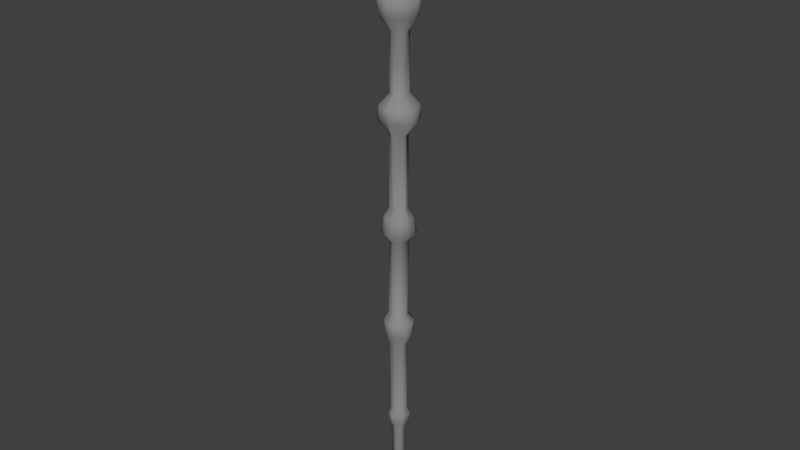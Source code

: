# Source: ElderWand.blend  (saved by Blender 2.79.0; exported with 4.5.12 LTS)
import bpy
from mathutils import Matrix  # noqa: F401  (used for matrix-valued properties, if any)

bpy.ops.wm.read_factory_settings(use_empty=True)
scene = bpy.context.scene
scene.name = 'Scene'

# ---- collections
col_collection_1 = bpy.data.collections.new('Collection 1'); scene.collection.children.link(col_collection_1)

# ---- materials (node trees are filled in below, after node groups)
mat_material1 = bpy.data.materials.new('Material1')
mat_material1.alpha_threshold = 0.0
mat_material1.use_transparent_shadow = False
mat_material1.diffuse_color = (0.2738, 0.2738, 0.2738, 1.0)
mat_material1.roughness = 0.5
mat_material1.line_color = (0.0, 0.0, 0.0, 1.0)

# ---- material node trees

# ---- world
world_world = bpy.data.worlds.new('World'); scene.world = world_world
world_world.color = (0.05088, 0.05088, 0.05088)
world_world.use_sun_shadow = False
world_world.sun_shadow_jitter_overblur = 0.0
world_world.cycles.sampling_method = 'NONE'
world_world.cycles.sample_map_resolution = 256

# ---- meshes
me_cylinder = bpy.data.meshes.new('Cylinder')
me_cylinder.from_pydata([(-0.001197, 0.03549, 0.04535), (0.006016, 0.0345, 0.04476), (0.01297, 0.03238, 0.04473), (0.01944, 0.02862, 0.04451), (0.02503, 0.02363, 0.04423), (0.02945, 0.01762, 0.04365), (0.03253, 0.01079, 0.04256), (0.03398, 0.003601, 0.04055), (0.03411, -0.00367, 0.03877), (0.03355, -0.01088, 0.03915), (0.03176, -0.01769, 0.03992), (0.02867, -0.02426, 0.04085), (0.02433, -0.02993, 0.04136), (0.01852, -0.03388, 0.04009), (0.01251, -0.03791, 0.04137), (0.005714, -0.03962, 0.04101), (-0.001259, -0.04032, 0.04125), (-0.008221, -0.03958, 0.04141), (-0.01494, -0.03747, 0.0416), (-0.02109, -0.03396, 0.04153), (-0.02645, -0.02933, 0.04147), (-0.03074, -0.02366, 0.04106), (-0.03386, -0.01733, 0.04061), (-0.03583, -0.01065, 0.04054), (-0.03665, -0.003633, 0.04108), (-0.03624, 0.003462, 0.04202), (-0.03451, 0.01051, 0.04314), (-0.0317, 0.01763, 0.04516), (-0.02752, 0.02403, 0.04658), (-0.02199, 0.02927, 0.04693), (-0.0155, 0.03274, 0.04631), (-0.008359, 0.03414, 0.04465), (-0.01692, 0.07683, 0.01152), (-0.0328, 0.07574, 0.01294), (-0.04626, 0.0657, 0.01269), (-0.05703, 0.05239, 0.01212), (-0.0667, 0.04004, 0.01233), (-0.07418, 0.02672, 0.01265), (-0.07958, 0.01179, 0.01296), (-0.08337, -0.003836, 0.01353), (-0.0817, -0.02028, 0.01351), (-0.07657, -0.03578, 0.01332), (-0.06955, -0.05125, 0.01354), (-0.06094, -0.06701, 0.01447), (-0.04528, -0.07022, 0.01186), (-0.03198, -0.0796, 0.01196), (-0.01665, -0.0814, 0.01075), (-0.001293, -0.0822, 0.01005), (0.01421, -0.08235, 0.009967), (0.02917, -0.07846, 0.009628), (0.04404, -0.07413, 0.009981), (0.05634, -0.06323, 0.009328), (0.06819, -0.05229, 0.009422), (0.07613, -0.03716, 0.009017), (0.08187, -0.02094, 0.00901), (0.08316, -0.004605, 0.008894), (0.07747, 0.01192, 0.007945), (0.0737, 0.02824, 0.008354), (0.06853, 0.04573, 0.009791), (0.05916, 0.06071, 0.01098), (0.04323, 0.06436, 0.009473), (0.02925, 0.07132, 0.009736), (0.01445, 0.0773, 0.01061), (-0.001232, 0.08121, 0.01174), (-0.001395, 0.05936, -0.0385), (0.01075, 0.06128, -0.04049), (0.02184, 0.05685, -0.04048), (0.03215, 0.05016, -0.04048), (0.04156, 0.04225, -0.0411), (0.04922, 0.03226, -0.04154), (0.05497, 0.0212, -0.04198), (0.05947, 0.009748, -0.04339), (0.05924, -0.002719, -0.04192), (0.05643, -0.01566, -0.03998), (0.05259, -0.02708, -0.03927), (0.0473, -0.03756, -0.03916), (0.04066, -0.0483, -0.03988), (0.03277, -0.05921, -0.04146), (0.02187, -0.06353, -0.04009), (0.01014, -0.06487, -0.03844), (-0.001368, -0.06873, -0.0394), (-0.01337, -0.06893, -0.03978), (-0.02507, -0.06633, -0.04011), (-0.03614, -0.06138, -0.0407), (-0.04576, -0.05217, -0.04045), (-0.05404, -0.04197, -0.0408), (-0.05834, -0.0284, -0.03902), (-0.06075, -0.01613, -0.03791), (-0.06022, -0.003809, -0.03619), (-0.05607, 0.007127, -0.03308), (-0.05308, 0.01781, -0.03341), (-0.04864, 0.02854, -0.03449), (-0.04214, 0.03825, -0.03545), (-0.03425, 0.04858, -0.03738), (-0.02398, 0.05421, -0.0376), (-0.01321, 0.06068, -0.03941), (-0.008153, 0.03074, -0.07797), (-0.01523, 0.03025, -0.07765), (-0.02262, 0.03043, -0.07721), (-0.02723, 0.02377, -0.07718), (-0.03056, 0.01585, -0.07721), (-0.03381, 0.009704, -0.0771), (-0.03635, 0.003312, -0.07699), (-0.0368, -0.003721, -0.07699), (-0.03835, -0.01157, -0.07696), (-0.03707, -0.01866, -0.077), (-0.03157, -0.02446, -0.07711), (-0.02691, -0.02994, -0.07726), (-0.02121, -0.0341, -0.07747), (-0.01488, -0.03699, -0.0777), (-0.00878, -0.04697, -0.07744), (-0.001557, -0.0494, -0.07755), (0.005788, -0.04114, -0.07826), (0.01264, -0.03861, -0.07852), (0.01964, -0.03628, -0.07879), (0.0275, -0.03418, -0.07907), (0.03428, -0.02856, -0.07918), (0.03862, -0.0205, -0.07918), (0.04154, -0.0122, -0.07913), (0.04156, -0.004017, -0.07912), (0.03853, 0.003733, -0.07914), (0.03277, 0.01011, -0.07922), (0.02796, 0.01578, -0.07918), (0.02357, 0.02111, -0.07904), (0.01824, 0.02548, -0.07886), (0.01216, 0.02873, -0.07865), (0.005568, 0.03074, -0.07843), (-0.001291, 0.03145, -0.0782), (-0.00119, 0.05476, -0.1087), (0.01006, 0.05805, -0.107), (0.01999, 0.04807, -0.1105), (0.0301, 0.04412, -0.1101), (0.03905, 0.03773, -0.1098), (0.04588, 0.02858, -0.1103), (0.04994, 0.01762, -0.1116), (0.05425, 0.006857, -0.1107), (0.05913, -0.00428, -0.1072), (0.05728, -0.01523, -0.1079), (0.04977, -0.0249, -0.1118), (0.0445, -0.03438, -0.1118), (0.03885, -0.04569, -0.1098), (0.03265, -0.05904, -0.106), (0.02055, -0.05959, -0.1086), (0.009945, -0.06226, -0.1085), (-0.001357, -0.0645, -0.1077), (-0.01244, -0.06194, -0.108), (-0.02421, -0.06282, -0.1054), (-0.03367, -0.05594, -0.1059), (-0.04198, -0.04581, -0.1067), (-0.04886, -0.03687, -0.1067), (-0.05412, -0.02596, -0.1066), (-0.05613, -0.01496, -0.1076), (-0.05637, -0.003773, -0.1084), (-0.05544, 0.007045, -0.1083), (-0.05347, 0.01839, -0.1071), (-0.0493, 0.02951, -0.1062), (-0.04213, 0.03882, -0.1065), (-0.03296, 0.04513, -0.1075), (-0.02298, 0.05083, -0.1077), (-0.01239, 0.0532, -0.1085), (-0.01501, 0.06841, -0.1498), (-0.0274, 0.06065, -0.1497), (-0.03974, 0.05573, -0.1492), (-0.05119, 0.04803, -0.1487), (-0.05898, 0.03608, -0.1485), (-0.06575, 0.02316, -0.1483), (-0.07145, 0.01086, -0.1479), (-0.07249, -0.003819, -0.1479), (-0.06888, -0.01764, -0.1483), (-0.06591, -0.03128, -0.1483), (-0.05902, -0.04361, -0.1485), (-0.04999, -0.05359, -0.1489), (-0.04051, -0.06592, -0.1494), (-0.02697, -0.06584, -0.1499), (-0.01437, -0.06955, -0.1503), (-0.001211, -0.0739, -0.1505), (0.01251, -0.07666, -0.1507), (0.02576, -0.07241, -0.1511), (0.0366, -0.06168, -0.1518), (0.05101, -0.06108, -0.1514), (0.05971, -0.04671, -0.1519), (0.06394, -0.03166, -0.1524), (0.06518, -0.01714, -0.1529), (0.07019, -0.002628, -0.1525), (0.07054, 0.01159, -0.1524), (0.06315, 0.02415, -0.1527), (0.06046, 0.04056, -0.1523), (0.04723, 0.04612, -0.1523), (0.03735, 0.05684, -0.152), (0.02546, 0.06336, -0.1515), (0.01259, 0.07003, -0.1507), (-0.001199, 0.07536, -0.1499), (-0.001223, 0.05472, -0.1991), (0.009376, 0.05249, -0.1993), (0.02049, 0.05226, -0.2002), (0.0301, 0.04569, -0.1996), (0.03774, 0.03634, -0.199), (0.04376, 0.02757, -0.2), (0.04972, 0.01837, -0.2003), (0.05535, 0.008425, -0.1986), (0.05872, -0.002878, -0.1968), (0.05992, -0.01508, -0.1944), (0.05527, -0.02726, -0.1933), (0.05514, -0.04518, -0.1973), (0.04664, -0.05531, -0.1967), (0.0347, -0.06194, -0.195), (0.02454, -0.07212, -0.196), (0.01152, -0.07298, -0.1945), (-0.001092, -0.06968, -0.1927), (-0.01321, -0.06376, -0.1909), (-0.02637, -0.06706, -0.1928), (-0.03858, -0.0643, -0.1937), (-0.04889, -0.05688, -0.1938), (-0.05641, -0.04333, -0.1927), (-0.05828, -0.02786, -0.1898), (-0.06118, -0.01569, -0.1892), (-0.06235, -0.003773, -0.1892), (-0.06118, 0.008146, -0.1892), (-0.0577, 0.01961, -0.1893), (-0.05208, 0.03019, -0.1895), (-0.0445, 0.03949, -0.1898), (-0.03616, 0.05141, -0.1916), (-0.02361, 0.05405, -0.1966), (-0.01206, 0.05315, -0.1983), (-0.008264, 0.03129, -0.2447), (-0.01496, 0.02925, -0.2444), (-0.02148, 0.02688, -0.2443), (-0.02811, 0.02453, -0.2447), (-0.03412, 0.01923, -0.2451), (-0.03837, 0.01223, -0.2453), (-0.04047, 0.00454, -0.2452), (-0.04099, -0.003851, -0.2452), (-0.04033, -0.01241, -0.2453), (-0.03776, -0.01969, -0.2452), (-0.03348, -0.02615, -0.245), (-0.02917, -0.03379, -0.2456), (-0.02321, -0.03929, -0.2457), (-0.01613, -0.04191, -0.2455), (-0.008858, -0.04528, -0.246), (-0.001393, -0.04425, -0.2458), (0.005708, -0.03994, -0.2452), (0.01382, -0.04314, -0.2468), (0.02149, -0.04194, -0.2479), (0.02972, -0.03757, -0.2492), (0.03222, -0.02849, -0.2479), (0.03283, -0.01861, -0.2464), (0.03433, -0.01109, -0.2462), (0.03466, -0.003929, -0.246), (0.03371, 0.003171, -0.2459), (0.03165, 0.009878, -0.2458), (0.02835, 0.01605, -0.2457), (0.02392, 0.02145, -0.2455), (0.01851, 0.02589, -0.2453), (0.01235, 0.02918, -0.2451), (0.005663, 0.03121, -0.2449), (-0.001293, 0.03191, -0.2447), (-0.001293, 0.0319, -0.3517), (0.005663, 0.03121, -0.352), (0.01235, 0.02918, -0.3522), (0.01852, 0.02589, -0.3524), (0.02672, 0.02516, -0.3503), (0.03223, 0.02082, -0.3497), (0.03461, 0.01228, -0.3507), (0.03616, 0.003911, -0.3513), (0.03632, -0.00343, -0.3517), (0.03391, -0.01069, -0.3528), (0.03165, -0.01742, -0.3528), (0.02835, -0.02359, -0.3527), (0.02392, -0.029, -0.3526), (0.01851, -0.03343, -0.3524), (0.01235, -0.03673, -0.3522), (0.005664, -0.03879, -0.3519), (-0.00131, -0.04004, -0.3515), (-0.008429, -0.04059, -0.3508), (-0.01533, -0.03866, -0.3505), (-0.02161, -0.03503, -0.3504), (-0.02692, -0.0299, -0.3505), (-0.03228, -0.02499, -0.3498), (-0.03673, -0.01918, -0.349), (-0.03949, -0.01169, -0.3485), (-0.04166, -0.003043, -0.3475), (-0.04354, 0.006169, -0.3458), (-0.04289, 0.01483, -0.3447), (-0.03728, 0.0213, -0.3461), (-0.0295, 0.02636, -0.3482), (-0.0233, 0.03133, -0.3486), (-0.01561, 0.03252, -0.35), (-0.008562, 0.03354, -0.3506), (-0.0189, 0.09096, -0.4108), (-0.03598, 0.08572, -0.4102), (-0.05027, 0.07265, -0.4108), (-0.06572, 0.0646, -0.4094), (-0.07628, 0.04869, -0.4096), (-0.08345, 0.03165, -0.4099), (-0.088, 0.0142, -0.41), (-0.08907, -0.004032, -0.4102), (-0.08711, -0.02128, -0.4103), (-0.08182, -0.038, -0.4105), (-0.07345, -0.05315, -0.4108), (-0.06435, -0.07022, -0.4101), (-0.05029, -0.08051, -0.4108), (-0.03425, -0.0851, -0.4122), (-0.01831, -0.09252, -0.4122), (-0.001232, -0.09621, -0.4123), (0.01597, -0.09452, -0.4128), (0.03175, -0.08554, -0.4143), (0.04827, -0.08203, -0.4136), (0.06179, -0.07013, -0.4142), (0.07561, -0.05777, -0.4137), (0.08365, -0.04081, -0.4142), (0.08762, -0.02241, -0.4149), (0.08872, -0.004111, -0.4152), (0.08598, 0.01447, -0.4154), (0.07985, 0.03027, -0.4156), (0.07012, 0.04504, -0.4158), (0.06098, 0.06067, -0.4147), (0.0479, 0.07303, -0.4139), (0.03307, 0.08407, -0.4128), (0.01636, 0.09043, -0.412), (-0.001239, 0.09424, -0.411), (-0.001316, 0.07306, -0.4829), (0.01292, 0.0709, -0.483), (0.02608, 0.06391, -0.4824), (0.03874, 0.05783, -0.4831), (0.04918, 0.04757, -0.4829), (0.05961, 0.03827, -0.4846), (0.069, 0.02708, -0.4869), (0.07379, 0.01196, -0.4875), (0.0702, -0.003354, -0.4837), (0.06736, -0.01744, -0.4825), (0.06337, -0.03057, -0.4824), (0.05693, -0.04272, -0.4822), (0.04826, -0.05342, -0.482), (0.03772, -0.06243, -0.4817), (0.02611, -0.07161, -0.4824), (0.0127, -0.07575, -0.482), (-0.001384, -0.0815, -0.4832), (-0.01588, -0.08098, -0.4831), (-0.02983, -0.07672, -0.4828), (-0.04391, -0.07305, -0.4843), (-0.05444, -0.06018, -0.4825), (-0.06306, -0.04684, -0.4815), (-0.06889, -0.03272, -0.4805), (-0.07223, -0.01824, -0.4797), (-0.07349, -0.00384, -0.4795), (-0.072, 0.01049, -0.4795), (-0.06784, 0.02428, -0.4796), (-0.06226, 0.03852, -0.4808), (-0.05586, 0.05571, -0.4841), (-0.04175, 0.05879, -0.481), (-0.02975, 0.06868, -0.4826), (-0.0157, 0.07186, -0.4825), (-0.00889, 0.03787, -0.541), (-0.01527, 0.03123, -0.5395), (-0.02148, 0.027, -0.5391), (-0.02733, 0.02305, -0.5392), (-0.03253, 0.01784, -0.5394), (-0.03673, 0.0114, -0.5397), (-0.03924, 0.004092, -0.5398), (-0.03996, -0.003626, -0.5398), (-0.03908, -0.01127, -0.5397), (-0.03653, -0.01863, -0.5395), (-0.03246, -0.02518, -0.5393), (-0.02741, -0.03059, -0.5392), (-0.02176, -0.03508, -0.5394), (-0.01611, -0.04196, -0.5406), (-0.009024, -0.04555, -0.5411), (-0.001335, -0.04581, -0.5411), (0.006137, -0.04368, -0.541), (0.01383, -0.0431, -0.5418), (0.02177, -0.04133, -0.5429), (0.02791, -0.03549, -0.5431), (0.03356, -0.02837, -0.5434), (0.04011, -0.0217, -0.5449), (0.04219, -0.01397, -0.5449), (0.04159, -0.0059, -0.5442), (0.03781, 0.003246, -0.5427), (0.03456, 0.01242, -0.5422), (0.03216, 0.02098, -0.5429), (0.02743, 0.02728, -0.5427), (0.0204, 0.03027, -0.5417), (0.01274, 0.03098, -0.5404), (0.005793, 0.03274, -0.54), (-0.001414, 0.03476, -0.5402), (-0.001185, 0.03552, -0.688), (0.006666, 0.04176, -0.6882), (0.01417, 0.03713, -0.6884), (0.02124, 0.03258, -0.6886), (0.02738, 0.02709, -0.6888), (0.03136, 0.01962, -0.689), (0.03407, 0.01232, -0.6891), (0.03505, 0.004497, -0.6891), (0.03469, -0.003505, -0.6892), (0.03395, -0.01086, -0.6892), (0.03338, -0.01862, -0.6891), (0.0315, -0.02649, -0.689), (0.02762, -0.03576, -0.6888), (0.02176, -0.04069, -0.6886), (0.0127, -0.03827, -0.6884), (0.00625, -0.04502, -0.6882), (-0.001083, -0.04322, -0.688), (-0.008708, -0.0426, -0.6877), (-0.0157, -0.04036, -0.6875), (-0.02272, -0.03722, -0.6873), (-0.03003, -0.03476, -0.6871), (-0.03383, -0.02757, -0.687), (-0.03631, -0.01895, -0.6869), (-0.03881, -0.0115, -0.6868), (-0.04206, -0.002315, -0.6867), (-0.04327, 0.006208, -0.6868), (-0.0415, 0.01353, -0.6868), (-0.0366, 0.02228, -0.6869), (-0.03263, 0.03228, -0.6871), (-0.02528, 0.03525, -0.6873), (-0.01637, 0.03486, -0.6875), (-0.008443, 0.03225, -0.6877), (-0.001279, 0.0362, -0.8016), (0.00615, 0.0357, -0.8017), (0.01346, 0.03411, -0.8017), (0.02176, 0.03353, -0.8002), (0.02786, 0.0283, -0.8003), (0.03159, 0.02008, -0.8016), (0.03339, 0.01174, -0.803), (0.03437, 0.003709, -0.8039), (0.0351, -0.004172, -0.8039), (0.03449, -0.01123, -0.8039), (0.03215, -0.01773, -0.804), (0.02836, -0.0236, -0.8042), (0.02392, -0.029, -0.8041), (0.01851, -0.03343, -0.8039), (0.01235, -0.03673, -0.8037), (0.005663, -0.03881, -0.8035), (-0.001312, -0.0413, -0.8025), (-0.008431, -0.04073, -0.8022), (-0.01536, -0.03888, -0.8019), (-0.02162, -0.03502, -0.8019), (-0.02758, -0.0311, -0.8014), (-0.03315, -0.02621, -0.8005), (-0.03954, -0.02099, -0.7985), (-0.04355, -0.01381, -0.7972), (-0.04372, -0.004294, -0.7977), (-0.04313, 0.005655, -0.7976), (-0.04121, 0.01469, -0.7974), (-0.03724, 0.02281, -0.7973), (-0.03019, 0.02723, -0.799), (-0.02308, 0.03087, -0.8002), (-0.01588, 0.03377, -0.8009), (-0.008598, 0.03542, -0.8014), (-0.001249, 0.08364, -0.8487), (0.01476, 0.0807, -0.8497), (0.02986, 0.07441, -0.8508), (0.04444, 0.06784, -0.8507), (0.05776, 0.05854, -0.8503), (0.06869, 0.04553, -0.8503), (0.07435, 0.02909, -0.8522), (0.07742, 0.01255, -0.8536), (0.07866, -0.003429, -0.8539), (0.07693, -0.01971, -0.8539), (0.07196, -0.03445, -0.8541), (0.06508, -0.04921, -0.8533), (0.05583, -0.06263, -0.8523), (0.04457, -0.07621, -0.8503), (0.02932, -0.07961, -0.8519), (0.0144, -0.08464, -0.8512), (-0.001298, -0.09011, -0.8491), (-0.01706, -0.08664, -0.8494), (-0.03215, -0.08028, -0.8496), (-0.04587, -0.07237, -0.8493), (-0.05918, -0.06402, -0.8477), (-0.06807, -0.04946, -0.8487), (-0.07574, -0.03535, -0.8483), (-0.08204, -0.02031, -0.847), (-0.08376, -0.004278, -0.8469), (-0.0807, 0.01237, -0.848), (-0.07545, 0.02763, -0.8485), (-0.06755, 0.04129, -0.8491), (-0.05757, 0.05359, -0.8494), (-0.04603, 0.0652, -0.8491), (-0.03216, 0.07313, -0.8494), (-0.01706, 0.07824, -0.8497), (-0.001308, 0.08498, -0.9067), (0.01553, 0.08523, -0.9078), (0.03181, 0.08007, -0.9083), (0.04581, 0.06883, -0.9078), (0.0591, 0.05892, -0.9085), (0.06813, 0.04333, -0.9079), (0.07633, 0.02869, -0.9083), (0.08422, 0.01415, -0.91), (0.08768, -0.003588, -0.9109), (0.08457, -0.02154, -0.9102), (0.07802, -0.03761, -0.9092), (0.0689, -0.05175, -0.9083), (0.05839, -0.06447, -0.908), (0.04495, -0.07409, -0.9071), (0.03068, -0.08251, -0.9068), (0.01476, -0.08468, -0.9055), (-0.001293, -0.0859, -0.9049), (-0.01731, -0.08432, -0.9044), (-0.03339, -0.08286, -0.9048), (-0.04777, -0.07459, -0.9042), (-0.06391, -0.07002, -0.9062), (-0.07381, -0.05452, -0.9051), (-0.08086, -0.03813, -0.9042), (-0.08446, -0.02079, -0.9034), (-0.08739, -0.0036, -0.9038), (-0.08614, 0.01368, -0.904), (-0.08328, 0.03231, -0.9053), (-0.07229, 0.04558, -0.9042), (-0.06065, 0.05691, -0.9039), (-0.04886, 0.07049, -0.9053), (-0.03306, 0.07377, -0.9043), (-0.0176, 0.07973, -0.9052), (-0.001303, 0.03566, -0.9721), (0.005694, 0.03248, -0.9715), (0.01301, 0.03133, -0.9721), (0.02011, 0.031, -0.9735), (0.02426, 0.02256, -0.9721), (0.02835, 0.01605, -0.9719), (0.03165, 0.009878, -0.972), (0.03399, 0.003079, -0.9722), (0.03818, -0.00501, -0.9743), (0.04015, -0.01315, -0.9759), (0.03906, -0.0213, -0.9765), (0.03242, -0.02739, -0.9746), (0.02612, -0.03304, -0.9736), (0.02019, -0.03845, -0.9735), (0.01358, -0.04271, -0.9734), (0.006554, -0.05403, -0.9758), (-0.001768, -0.05534, -0.9757), (-0.009518, -0.04888, -0.9737), (-0.01606, -0.04078, -0.9719), (-0.0241, -0.04117, -0.9734), (-0.02913, -0.0336, -0.9723), (-0.03244, -0.02518, -0.9709), (-0.03634, -0.01865, -0.9711), (-0.03894, -0.01129, -0.9713), (-0.03987, -0.003558, -0.9714), (-0.03915, 0.004077, -0.9714), (-0.03665, 0.01136, -0.9713), (-0.03247, 0.01771, -0.9709), (-0.02724, 0.02278, -0.9706), (-0.02142, 0.02675, -0.9705), (-0.01495, 0.02923, -0.9704), (-0.00825, 0.03159, -0.9708), (-0.001292, 0.0319, -1.309), (0.005663, 0.03121, -1.309), (0.01235, 0.02918, -1.309), (0.01851, 0.02589, -1.309), (0.02392, 0.02145, -1.31), (0.02835, 0.01605, -1.31), (0.03167, 0.009876, -1.31), (0.03545, 0.003026, -1.309), (0.04014, -0.004385, -1.307), (0.04113, -0.01165, -1.306), (0.03838, -0.01884, -1.306), (0.03145, -0.02711, -1.308), (0.02839, -0.03631, -1.306), (0.02182, -0.04102, -1.307), (0.01462, -0.04682, -1.306), (0.00671, -0.04745, -1.306), (-0.00126, -0.04653, -1.307), (-0.008954, -0.0457, -1.306), (-0.0164, -0.04378, -1.306), (-0.02385, -0.04119, -1.305), (-0.03016, -0.0356, -1.305), (-0.03553, -0.02845, -1.305), (-0.0391, -0.0207, -1.305), (-0.041, -0.0125, -1.305), (-0.04145, -0.004134, -1.305), (-0.04068, 0.004712, -1.305), (-0.03865, 0.01317, -1.305), (-0.03464, 0.02027, -1.305), (-0.0288, 0.02565, -1.306), (-0.02151, 0.02687, -1.308), (-0.01494, 0.02918, -1.308), (-0.008248, 0.03121, -1.308), (-0.001289, 0.0568, -1.35), (0.01041, 0.05519, -1.35), (0.02163, 0.0516, -1.351), (0.03199, 0.04606, -1.351), (0.04107, 0.03862, -1.351), (0.0486, 0.0296, -1.352), (0.05523, 0.02005, -1.351), (0.05766, 0.008055, -1.352), (0.0592, -0.004, -1.352), (0.0611, -0.01686, -1.35), (0.05629, -0.02778, -1.35), (0.05074, -0.04036, -1.35), (0.04395, -0.05152, -1.349), (0.033, -0.0565, -1.35), (0.02197, -0.06098, -1.35), (0.01088, -0.06706, -1.349), (-0.001235, -0.06842, -1.348), (-0.01343, -0.06727, -1.348), (-0.02577, -0.06625, -1.346), (-0.03705, -0.06082, -1.346), (-0.04726, -0.05244, -1.345), (-0.05491, -0.04135, -1.345), (-0.06012, -0.02899, -1.346), (-0.06397, -0.01674, -1.345), (-0.06559, -0.003707, -1.345), (-0.06471, 0.009578, -1.345), (-0.06068, 0.02215, -1.345), (-0.05372, 0.03272, -1.346), (-0.04504, 0.04125, -1.347), (-0.03516, 0.04791, -1.348), (-0.02438, 0.05246, -1.349), (-0.01303, 0.05563, -1.349), (-0.001292, 0.06702, -1.419), (0.01251, 0.06566, -1.42), (0.02578, 0.06163, -1.42), (0.03802, 0.05509, -1.42), (0.04969, 0.04786, -1.421), (0.0594, 0.03841, -1.422), (0.06482, 0.02364, -1.422), (0.06914, 0.01048, -1.422), (0.06946, -0.003773, -1.421), (0.06811, -0.01759, -1.421), (0.06514, -0.03173, -1.422), (0.05846, -0.04443, -1.422), (0.0505, -0.05672, -1.422), (0.03802, -0.06264, -1.42), (0.02578, -0.06918, -1.42), (0.01269, -0.07589, -1.42), (-0.001319, -0.07831, -1.42), (-0.01538, -0.0761, -1.419), (-0.02921, -0.07347, -1.42), (-0.04229, -0.06772, -1.419), (-0.05433, -0.05923, -1.419), (-0.06406, -0.04779, -1.419), (-0.0711, -0.03399, -1.419), (-0.07694, -0.01965, -1.419), (-0.07752, -0.003819, -1.419), (-0.07639, 0.01189, -1.419), (-0.07043, 0.02619, -1.419), (-0.0614, 0.03702, -1.418), (-0.05132, 0.04629, -1.417), (-0.0406, 0.05509, -1.418), (-0.02837, 0.06163, -1.418), (-0.0151, 0.06566, -1.419), (-0.001292, 0.0319, -1.463), (0.005663, 0.03121, -1.463), (0.01235, 0.02918, -1.463), (0.01852, 0.0259, -1.463), (0.0262, 0.02417, -1.465), (0.03264, 0.02073, -1.467), (0.034, 0.01217, -1.465), (0.03395, 0.003404, -1.464), (0.03436, -0.003772, -1.464), (0.03368, -0.01074, -1.464), (0.03188, -0.01768, -1.464), (0.02923, -0.02471, -1.464), (0.02491, -0.03086, -1.464), (0.01909, -0.03517, -1.464), (0.01258, -0.03787, -1.463), (0.005745, -0.03982, -1.463), (-0.001426, -0.04366, -1.464), (-0.008868, -0.04525, -1.465), (-0.01595, -0.04101, -1.464), (-0.02249, -0.03704, -1.463), (-0.02929, -0.034, -1.464), (-0.03337, -0.02644, -1.463), (-0.03629, -0.01854, -1.463), (-0.0391, -0.01117, -1.463), (-0.03999, -0.003578, -1.463), (-0.03916, 0.004066, -1.463), (-0.0367, 0.01135, -1.463), (-0.03257, 0.0178, -1.463), (-0.0274, 0.02311, -1.463), (-0.02167, 0.0276, -1.463), (-0.01503, 0.02954, -1.462), (-0.008248, 0.03121, -1.462), (-0.001369, 0.03279, -1.825), (0.005663, 0.03121, -1.825), (0.01235, 0.02918, -1.825), (0.01851, 0.02589, -1.826), (0.02392, 0.02145, -1.826), (0.02835, 0.01605, -1.826), (0.03201, 0.01, -1.826), (0.03528, 0.003379, -1.825), (0.03749, -0.004039, -1.824), (0.03858, -0.01211, -1.823), (0.03779, -0.0206, -1.822), (0.03444, -0.02866, -1.821), (0.02827, -0.03489, -1.822), (0.02095, -0.03899, -1.823), (0.0137, -0.04216, -1.823), (0.0067, -0.04627, -1.822), (-0.001167, -0.04717, -1.822), (-0.009097, -0.04652, -1.822), (-0.01667, -0.04439, -1.822), (-0.02394, -0.04134, -1.821), (-0.03271, -0.03851, -1.819), (-0.03984, -0.03254, -1.818), (-0.04307, -0.02377, -1.818), (-0.04293, -0.01414, -1.82), (-0.0413, -0.004744, -1.821), (-0.03995, 0.004362, -1.821), (-0.03824, 0.01291, -1.821), (-0.0339, 0.01945, -1.822), (-0.02717, 0.02276, -1.823), (-0.02175, 0.02805, -1.823), (-0.01527, 0.03055, -1.824), (-0.008255, 0.0313, -1.825), (-0.001292, 0.0599, -1.858), (0.01112, 0.05868, -1.859), (0.02306, 0.05506, -1.859), (0.03406, 0.04917, -1.86), (0.04371, 0.04125, -1.86), (0.05162, 0.0316, -1.86), (0.0577, 0.02067, -1.86), (0.06534, 0.009732, -1.858), (0.06671, -0.003562, -1.858), (0.06345, -0.01647, -1.859), (0.0585, -0.02901, -1.86), (0.05415, -0.04231, -1.858), (0.04779, -0.0563, -1.856), (0.03741, -0.06552, -1.856), (0.02469, -0.07008, -1.856), (0.01188, -0.07363, -1.856), (-0.001331, -0.0749, -1.856), (-0.01439, -0.07243, -1.856), (-0.02697, -0.0689, -1.855), (-0.03804, -0.0609, -1.855), (-0.04839, -0.05305, -1.855), (-0.0571, -0.0426, -1.855), (-0.06357, -0.03051, -1.854), (-0.06738, -0.01743, -1.854), (-0.0684, -0.00351, -1.854), (-0.06777, 0.01005, -1.854), (-0.06361, 0.02313, -1.854), (-0.05571, 0.03333, -1.856), (-0.04651, 0.04169, -1.857), (-0.03667, 0.04925, -1.857), (-0.02565, 0.05508, -1.858), (-0.01371, 0.05868, -1.858), (-0.001292, 0.05883, -1.917), (0.01101, 0.05864, -1.918), (0.02316, 0.05602, -1.919), (0.03461, 0.05148, -1.919), (0.04398, 0.04222, -1.919), (0.05148, 0.03205, -1.919), (0.05651, 0.02018, -1.919), (0.06023, 0.008489, -1.919), (0.06219, -0.004015, -1.92), (0.06484, -0.01791, -1.921), (0.06284, -0.03186, -1.922), (0.05519, -0.04342, -1.921), (0.04502, -0.05202, -1.92), (0.03395, -0.05706, -1.919), (0.02285, -0.06266, -1.918), (0.0112, -0.06942, -1.919), (-0.001286, -0.06964, -1.918), (-0.01384, -0.06827, -1.918), (-0.02525, -0.0617, -1.917), (-0.03663, -0.05737, -1.917), (-0.04731, -0.05147, -1.917), (-0.05615, -0.04236, -1.917), (-0.06433, -0.0312, -1.918), (-0.06841, -0.01802, -1.918), (-0.06855, -0.003583, -1.917), (-0.06713, 0.01051, -1.917), (-0.06384, 0.02347, -1.917), (-0.05716, 0.0354, -1.917), (-0.04694, 0.0431, -1.917), (-0.03605, 0.04828, -1.916), (-0.02523, 0.05406, -1.916), (-0.0135, 0.05762, -1.917), (-0.001292, 0.0319, -1.977), (0.005663, 0.03121, -1.978), (0.01235, 0.02918, -1.978), (0.01851, 0.02589, -1.978), (0.02392, 0.02145, -1.978), (0.02835, 0.01605, -1.978), (0.03165, 0.009878, -1.979), (0.03404, 0.003007, -1.979), (0.03602, -0.004679, -1.979), (0.03619, -0.01238, -1.98), (0.03429, -0.0194, -1.98), (0.03011, -0.02528, -1.979), (0.02482, -0.03047, -1.979), (0.01901, -0.03475, -1.978), (0.01253, -0.03751, -1.978), (0.005705, -0.03911, -1.978), (-0.001364, -0.0426, -1.978), (-0.008613, -0.04311, -1.978), (-0.01636, -0.04189, -1.978), (-0.02461, -0.04198, -1.979), (-0.03001, -0.03476, -1.979), (-0.03647, -0.02928, -1.979), (-0.03952, -0.02025, -1.979), (-0.04151, -0.01162, -1.978), (-0.04193, -0.003581, -1.978), (-0.04084, 0.004524, -1.978), (-0.03823, 0.01235, -1.978), (-0.03289, 0.01808, -1.977), (-0.02715, 0.02254, -1.977), (-0.0211, 0.02589, -1.977), (-0.01494, 0.02918, -1.977), (-0.008248, 0.03121, -1.977), (-0.001293, 0.0319, -2.327), (0.005663, 0.03121, -2.328), (0.01235, 0.02918, -2.328), (0.01851, 0.02589, -2.328), (0.02392, 0.02145, -2.328), (0.02835, 0.01605, -2.328), (0.03176, 0.009866, -2.328), (0.03695, 0.002819, -2.328), (0.04007, -0.004446, -2.327), (0.04057, -0.01199, -2.327), (0.03909, -0.02031, -2.327), (0.03342, -0.02755, -2.327), (0.02501, -0.03053, -2.328), (0.01863, -0.03377, -2.328), (0.01256, -0.03766, -2.328), (0.00572, -0.03913, -2.328), (-0.001293, -0.03945, -2.327), (-0.008248, -0.03876, -2.327), (-0.01494, -0.03673, -2.327), (-0.02133, -0.03402, -2.327), (-0.02814, -0.03181, -2.326), (-0.03312, -0.02617, -2.326), (-0.03665, -0.01878, -2.326), (-0.0401, -0.01109, -2.325), (-0.04159, -0.003362, -2.325), (-0.04112, 0.004336, -2.325), (-0.0385, 0.01199, -2.325), (-0.03366, 0.01897, -2.326), (-0.02711, 0.0224, -2.326), (-0.0211, 0.02589, -2.327), (-0.01494, 0.02918, -2.327), (-0.008248, 0.03121, -2.327), (-0.001293, 0.03915, -2.358), (0.007077, 0.03833, -2.359), (0.01512, 0.03588, -2.359), (0.02254, 0.03192, -2.359), (0.02905, 0.02659, -2.359), (0.03682, 0.02255, -2.359), (0.04727, 0.01858, -2.359), (0.04862, 0.008423, -2.359), (0.04658, -0.003892, -2.359), (0.04582, -0.01385, -2.359), (0.04432, -0.02272, -2.359), (0.03687, -0.02925, -2.359), (0.03033, -0.03689, -2.359), (0.02506, -0.04606, -2.359), (0.01602, -0.04767, -2.359), (0.007434, -0.04911, -2.359), (-0.001492, -0.05496, -2.358), (-0.01046, -0.05481, -2.358), (-0.01941, -0.05083, -2.357), (-0.02768, -0.0463, -2.357), (-0.03485, -0.03954, -2.357), (-0.04225, -0.03322, -2.357), (-0.04628, -0.02374, -2.356), (-0.04819, -0.01374, -2.356), (-0.04865, -0.002845, -2.356), (-0.04819, 0.006637, -2.356), (-0.04502, 0.0153, -2.357), (-0.03726, 0.02031, -2.357), (-0.03163, 0.02658, -2.357), (-0.02513, 0.03192, -2.358), (-0.01771, 0.03588, -2.358), (-0.009662, 0.03833, -2.358), (-0.001293, 0.03401, -2.4), (0.006074, 0.03328, -2.4), (0.01316, 0.03113, -2.4), (0.01969, 0.02764, -2.4), (0.02541, 0.02295, -2.4), (0.03023, 0.01732, -2.401), (0.03564, 0.01218, -2.402), (0.03896, 0.005861, -2.403), (0.04011, -0.002797, -2.403), (0.04076, -0.01317, -2.404), (0.04084, -0.02271, -2.406), (0.03776, -0.03092, -2.406), (0.02784, -0.03382, -2.402), (0.02109, -0.03959, -2.402), (0.01468, -0.04554, -2.403), (0.006549, -0.04444, -2.401), (-0.001672, -0.04879, -2.402), (-0.009867, -0.05112, -2.403), (-0.01774, -0.04707, -2.402), (-0.02703, -0.04641, -2.404), (-0.03267, -0.0386, -2.403), (-0.03662, -0.02888, -2.402), (-0.03967, -0.02032, -2.401), (-0.04133, -0.01189, -2.4), (-0.04123, -0.003819, -2.4), (-0.0394, 0.003973, -2.399), (-0.0378, 0.01194, -2.4), (-0.03452, 0.01929, -2.4), (-0.02983, 0.02619, -2.4), (-0.02248, 0.02805, -2.399), (-0.01574, 0.03113, -2.399), (-0.008659, 0.03328, -2.399), (-0.001293, 0.02056, -2.421), (0.003453, 0.0201, -2.421), (0.008032, 0.01873, -2.422), (0.01332, 0.01801, -2.423), (0.0186, 0.0167, -2.424), (0.02295, 0.01279, -2.424), (0.02571, 0.008116, -2.425), (0.02719, 0.003175, -2.425), (0.02827, -0.002414, -2.425), (0.02949, -0.01002, -2.426), (0.02963, -0.01801, -2.427), (0.02785, -0.02431, -2.428), (0.02375, -0.02965, -2.427), (0.01614, -0.03164, -2.425), (0.009661, -0.03415, -2.424), (0.004425, -0.03811, -2.425), (-0.001239, -0.03889, -2.425), (-0.007305, -0.0381, -2.424), (-0.01202, -0.0325, -2.423), (-0.01586, -0.0264, -2.422), (-0.02488, -0.03001, -2.425), (-0.03009, -0.02636, -2.426), (-0.03152, -0.01976, -2.425), (-0.03172, -0.0127, -2.424), (-0.03084, -0.00541, -2.423), (-0.02879, 0.001917, -2.422), (-0.02634, 0.007602, -2.422), (-0.0233, 0.01176, -2.422), (-0.01913, 0.01434, -2.421), (-0.01484, 0.01651, -2.421), (-0.0106, 0.01871, -2.421), (-0.006038, 0.0201, -2.421), (-0.001293, 0.02056, -2.808), (0.003453, 0.0201, -2.808), (0.008016, 0.01871, -2.808), (0.01222, 0.01646, -2.808), (0.01591, 0.01344, -2.808), (0.01893, 0.009748, -2.808), (0.02118, 0.005541, -2.809), (0.02256, 0.0009749, -2.809), (0.02355, -0.003921, -2.809), (0.02408, -0.009142, -2.809), (0.02278, -0.0142, -2.809), (0.01978, -0.01818, -2.809), (0.01633, -0.02182, -2.809), (0.01406, -0.02785, -2.809), (0.009583, -0.0314, -2.81), (0.003927, -0.03456, -2.811), (-0.001237, -0.0361, -2.811), (-0.006762, -0.03372, -2.81), (-0.01215, -0.03136, -2.81), (-0.0174, -0.02922, -2.81), (-0.02308, -0.02766, -2.811), (-0.02699, -0.02289, -2.811), (-0.03001, -0.01678, -2.81), (-0.03156, -0.01064, -2.81), (-0.03188, -0.004569, -2.81), (-0.03047, 0.001166, -2.809), (-0.02757, 0.007034, -2.809), (-0.02207, 0.01026, -2.807), (-0.01862, 0.01368, -2.807), (-0.01484, 0.01655, -2.807), (-0.0106, 0.01872, -2.807), (-0.006038, 0.0201, -2.808), (-0.001293, 0.01659, -2.821), (0.002678, 0.0162, -2.821), (0.006495, 0.01504, -2.821), (0.01001, 0.01316, -2.821), (0.0131, 0.01062, -2.821), (0.01563, 0.007539, -2.821), (0.01751, 0.004019, -2.821), (0.01867, 0.0001993, -2.821), (0.01906, -0.003773, -2.821), (0.01867, -0.007746, -2.821), (0.01751, -0.01157, -2.821), (0.01566, -0.01514, -2.821), (0.01345, -0.01888, -2.822), (0.01071, -0.02305, -2.823), (0.007795, -0.02763, -2.824), (0.003433, -0.02892, -2.823), (-0.001251, -0.02788, -2.822), (-0.005595, -0.02671, -2.822), (-0.009624, -0.02504, -2.821), (-0.01327, -0.02257, -2.821), (-0.01638, -0.0195, -2.821), (-0.01879, -0.01593, -2.82), (-0.02048, -0.01205, -2.82), (-0.0215, -0.008016, -2.82), (-0.0218, -0.003928, -2.82), (-0.02139, 0.0001789, -2.82), (-0.02029, 0.004203, -2.82), (-0.01831, 0.007667, -2.82), (-0.01568, 0.01063, -2.82), (-0.0126, 0.01316, -2.82), (-0.00908, 0.01504, -2.82), (-0.005263, 0.0162, -2.82), (-0.001293, 0.01077, -2.831), (0.001542, 0.01049, -2.831), (0.004268, 0.009659, -2.831), (0.00678, 0.008315, -2.831), (0.008982, 0.006507, -2.831), (0.01079, 0.004304, -2.831), (0.01213, 0.00179, -2.831), (0.01296, -0.0009369, -2.831), (0.01324, -0.003773, -2.831), (0.01296, -0.006611, -2.831), (0.01215, -0.009374, -2.831), (0.01087, -0.01206, -2.831), (0.009209, -0.01467, -2.832), (0.007126, -0.01689, -2.832), (0.004531, -0.01807, -2.832), (0.001615, -0.01832, -2.831), (-0.00129, -0.01833, -2.831), (-0.004128, -0.01804, -2.831), (-0.006854, -0.01721, -2.831), (-0.009366, -0.01587, -2.83), (-0.01157, -0.01405, -2.83), (-0.01337, -0.01185, -2.83), (-0.01472, -0.009337, -2.83), (-0.01554, -0.006609, -2.83), (-0.01582, -0.003773, -2.83), (-0.01554, -0.0009369, -2.83), (-0.01472, 0.00179, -2.83), (-0.01337, 0.004304, -2.83), (-0.01157, 0.006507, -2.83), (-0.009365, 0.008315, -2.83), (-0.006853, 0.009659, -2.831), (-0.004127, 0.01049, -2.831), (-0.001293, 0.004459, -2.836), (0.0003127, 0.004301, -2.836), (0.001856, 0.003833, -2.836), (0.003279, 0.003072, -2.836), (0.004526, 0.002048, -2.836), (0.005549, 0.0008006, -2.836), (0.006309, -0.0006227, -2.836), (0.006777, -0.002167, -2.836), (0.006935, -0.003773, -2.836), (0.006777, -0.005379, -2.836), (0.00631, -0.006925, -2.836), (0.00555, -0.008351, -2.836), (0.004528, -0.009599, -2.836), (0.00328, -0.01062, -2.836), (0.001856, -0.01138, -2.836), (0.0003127, -0.01185, -2.836), (-0.001293, -0.01201, -2.836), (-0.002898, -0.01185, -2.836), (-0.004441, -0.01138, -2.836), (-0.005864, -0.01062, -2.836), (-0.007111, -0.009595, -2.836), (-0.008134, -0.008347, -2.836), (-0.008894, -0.006924, -2.836), (-0.009362, -0.005379, -2.836), (-0.009521, -0.003773, -2.836), (-0.009362, -0.002167, -2.836), (-0.008894, -0.0006227, -2.836), (-0.008134, 0.0008006, -2.836), (-0.007111, 0.002048, -2.836), (-0.005864, 0.003072, -2.836), (-0.004441, 0.003833, -2.836), (-0.002898, 0.004301, -2.836)], [], [(218, 217, 166, 165), (215, 214, 169, 168), (235, 236, 211, 212), (252, 253, 194, 195), (241, 242, 205, 206), (229, 230, 217, 218), (270, 269, 242, 241), (260, 259, 252, 251), (216, 215, 168, 167), (192, 223, 160, 191), (213, 212, 171, 170), (250, 251, 196, 197), (287, 286, 225, 224), (254, 255, 192, 193), (236, 237, 210, 211), (228, 229, 218, 219), (271, 270, 241, 240), (261, 260, 251, 250), (259, 258, 253, 252), (264, 263, 248, 247), (273, 272, 239, 238), (315, 316, 259, 260), (291, 292, 283, 284), (297, 298, 277, 278), (295, 296, 279, 280), (319, 288, 287, 256), (312, 313, 262, 263), (294, 295, 280, 281), (336, 335, 304, 303), (306, 307, 268, 269), (328, 327, 312, 311), (326, 325, 314, 313), (81, 80, 47, 46), (32, 33, 30, 31), (48, 49, 14, 15), (35, 36, 27, 28), (90, 89, 38, 37), (59, 60, 3, 4), (60, 61, 2, 3), (64, 95, 32, 63), (50, 51, 12, 13), (38, 39, 24, 25), (37, 38, 25, 26), (83, 82, 45, 44), (46, 47, 16, 17), (57, 58, 5, 6), (49, 50, 13, 14), (120, 121, 70, 71), (123, 124, 67, 68), (105, 106, 85, 86), (67, 66, 61, 60), (73, 72, 55, 54), (80, 79, 48, 47), (84, 83, 44, 43), (66, 65, 62, 61), (100, 101, 90, 91), (96, 97, 94, 95), (102, 103, 88, 89), (70, 69, 58, 57), (71, 70, 57, 56), (95, 94, 33, 32), (72, 71, 56, 55), (87, 86, 41, 40), (119, 120, 71, 72), (113, 114, 77, 78), (115, 116, 75, 76), (65, 64, 63, 62), (92, 91, 36, 35), (78, 77, 50, 49), (74, 73, 54, 53), (94, 93, 34, 33), (117, 118, 73, 74), (111, 112, 79, 80), (125, 126, 65, 66), (69, 68, 59, 58), (89, 88, 39, 38), (76, 75, 52, 51), (86, 85, 42, 41), (68, 67, 60, 59), (140, 139, 116, 115), (146, 145, 110, 109), (130, 129, 126, 125), (97, 98, 93, 94), (106, 107, 84, 85), (114, 115, 76, 77), (99, 100, 91, 92), (104, 105, 86, 87), (145, 144, 111, 110), (132, 131, 124, 123), (141, 140, 115, 114), (116, 117, 74, 75), (124, 125, 66, 67), (103, 104, 87, 88), (121, 122, 69, 70), (127, 96, 95, 64), (152, 151, 104, 103), (155, 154, 101, 100), (158, 157, 98, 97), (118, 119, 72, 73), (108, 109, 82, 83), (109, 110, 81, 82), (122, 123, 68, 69), (98, 99, 92, 93), (144, 143, 112, 111), (139, 138, 117, 116), (151, 150, 105, 104), (107, 108, 83, 84), (126, 127, 64, 65), (110, 111, 80, 81), (101, 102, 89, 90), (112, 113, 78, 79), (201, 200, 183, 182), (321, 320, 319, 318), (221, 220, 163, 162), (162, 163, 156, 157), (333, 332, 307, 306), (211, 210, 173, 172), (219, 218, 165, 164), (331, 330, 309, 308), (212, 211, 172, 171), (180, 181, 138, 139), (323, 322, 317, 316), (198, 197, 186, 185), (204, 203, 180, 179), (342, 341, 298, 297), (206, 205, 178, 177), (168, 169, 150, 151), (341, 340, 299, 298), (248, 249, 198, 199), (246, 247, 200, 201), (348, 347, 292, 291), (242, 243, 204, 205), (149, 148, 107, 106), (332, 331, 308, 307), (255, 224, 223, 192), (227, 228, 219, 220), (346, 345, 294, 293), (232, 233, 214, 215), (128, 159, 96, 127), (337, 336, 303, 302), (234, 235, 212, 213), (224, 225, 222, 223), (329, 328, 311, 310), (237, 238, 209, 210), (136, 135, 120, 119), (339, 338, 301, 300), (240, 241, 206, 207), (230, 231, 216, 217), (325, 324, 315, 314), (233, 234, 213, 214), (135, 134, 121, 120), (344, 343, 296, 295), (284, 283, 228, 227), (281, 280, 231, 230), (338, 337, 302, 301), (268, 267, 244, 243), (153, 152, 103, 102), (334, 333, 306, 305), (258, 257, 254, 253), (256, 287, 224, 255), (340, 339, 300, 299), (262, 261, 250, 249), (189, 190, 129, 130), (324, 323, 316, 315), (222, 221, 162, 161), (279, 278, 233, 232), (345, 344, 295, 294), (276, 275, 236, 235), (164, 165, 154, 155), (347, 346, 293, 292), (223, 222, 161, 160), (263, 262, 249, 248), (358, 359, 344, 345), (278, 277, 234, 233), (183, 184, 135, 136), (374, 375, 328, 329), (214, 213, 170, 169), (265, 264, 247, 246), (364, 365, 338, 339), (286, 285, 226, 225), (131, 130, 125, 124), (366, 367, 336, 337), (249, 250, 197, 198), (266, 265, 246, 245), (380, 381, 322, 323), (274, 273, 238, 237), (142, 141, 114, 113), (372, 373, 330, 331), (272, 271, 240, 239), (317, 318, 257, 258), (371, 372, 331, 332), (300, 301, 274, 275), (148, 147, 108, 107), (356, 357, 346, 347), (231, 232, 215, 216), (311, 312, 263, 264), (359, 360, 343, 344), (293, 294, 281, 282), (156, 155, 100, 99), (355, 356, 347, 348), (243, 244, 203, 204), (290, 291, 284, 285), (354, 355, 348, 349), (313, 314, 261, 262), (133, 132, 123, 122), (369, 370, 333, 334), (244, 245, 202, 203), (318, 319, 256, 257), (370, 371, 332, 333), (298, 299, 276, 277), (175, 176, 143, 144), (362, 363, 340, 341), (257, 256, 255, 254), (296, 297, 278, 279), (381, 382, 321, 322), (304, 305, 270, 271), (173, 174, 145, 146), (378, 379, 324, 325), (267, 266, 245, 244), (314, 315, 260, 261), (367, 368, 335, 336), (316, 317, 258, 259), (181, 182, 137, 138), (365, 366, 337, 338), (269, 268, 243, 242), (299, 300, 275, 276), (379, 380, 323, 324), (307, 308, 267, 268), (157, 156, 99, 98), (377, 378, 325, 326), (285, 284, 227, 226), (289, 290, 285, 286), (375, 376, 327, 328), (305, 306, 269, 270), (138, 137, 118, 117), (363, 364, 339, 340), (282, 281, 230, 229), (350, 349, 290, 289), (373, 374, 329, 330), (335, 334, 305, 304), (154, 153, 102, 101), (353, 354, 349, 350), (292, 293, 282, 283), (330, 329, 310, 309), (382, 383, 320, 321), (327, 326, 313, 312), (159, 158, 97, 96), (357, 358, 345, 346), (310, 311, 264, 265), (320, 351, 288, 319), (361, 362, 341, 342), (343, 342, 297, 296), (129, 128, 127, 126), (383, 352, 351, 320), (288, 289, 286, 287), (220, 219, 164, 163), (360, 361, 342, 343), (208, 207, 176, 175), (165, 166, 153, 154), (352, 353, 350, 351), (302, 303, 272, 273), (207, 206, 177, 176), (376, 377, 326, 327), (196, 195, 188, 187), (169, 170, 149, 150), (368, 369, 334, 335), (309, 310, 265, 266), (251, 252, 195, 196), (387, 386, 381, 380), (247, 248, 199, 200), (190, 191, 128, 129), (399, 398, 369, 368), (308, 309, 266, 267), (238, 239, 208, 209), (395, 394, 373, 372), (225, 226, 221, 222), (147, 146, 109, 108), (391, 390, 377, 376), (301, 302, 273, 274), (226, 227, 220, 221), (398, 397, 370, 369), (245, 246, 201, 202), (150, 149, 106, 105), (394, 393, 374, 373), (349, 348, 291, 290), (275, 274, 237, 236), (390, 389, 378, 377), (280, 279, 232, 231), (137, 136, 119, 118), (386, 385, 382, 381), (303, 304, 271, 272), (277, 276, 235, 234), (407, 406, 361, 360), (283, 282, 229, 228), (134, 133, 122, 121), (403, 402, 365, 364), (351, 350, 289, 288), (239, 240, 207, 208), (415, 414, 353, 352), (253, 254, 193, 194), (143, 142, 113, 112), (411, 410, 357, 356), (322, 321, 318, 317), (163, 164, 155, 156), (172, 173, 146, 147), (166, 167, 152, 153), (188, 189, 130, 131), (209, 208, 175, 174), (205, 204, 179, 178), (33, 34, 29, 30), (197, 196, 187, 186), (179, 180, 139, 140), (40, 41, 22, 23), (56, 57, 6, 7), (45, 46, 17, 18), (63, 32, 31, 0), (51, 52, 11, 12), (53, 54, 9, 10), (61, 62, 1, 2), (186, 187, 132, 133), (161, 162, 157, 158), (176, 177, 142, 143), (174, 175, 144, 145), (34, 35, 28, 29), (199, 198, 185, 184), (171, 172, 147, 148), (187, 188, 131, 132), (36, 37, 26, 27), (55, 56, 7, 8), (41, 42, 21, 22), (42, 43, 20, 21), (44, 45, 18, 19), (191, 160, 159, 128), (39, 40, 23, 24), (77, 76, 51, 50), (62, 63, 0, 1), (185, 186, 133, 134), (79, 78, 49, 48), (202, 201, 182, 181), (195, 194, 189, 188), (88, 87, 40, 39), (200, 199, 184, 183), (217, 216, 167, 166), (52, 53, 10, 11), (167, 168, 151, 152), (178, 179, 140, 141), (184, 185, 134, 135), (93, 92, 35, 34), (91, 90, 37, 36), (47, 48, 15, 16), (82, 81, 46, 45), (43, 44, 19, 20), (177, 178, 141, 142), (194, 193, 190, 189), (75, 74, 53, 52), (203, 202, 181, 180), (210, 209, 174, 173), (193, 192, 191, 190), (170, 171, 148, 149), (160, 161, 158, 159), (58, 59, 4, 5), (85, 84, 43, 42), (182, 183, 136, 137), (54, 55, 8, 9), (396, 395, 372, 371), (412, 411, 356, 355), (409, 408, 359, 358), (410, 409, 358, 357), (397, 396, 371, 370), (400, 399, 368, 367), (384, 415, 352, 383), (413, 412, 355, 354), (414, 413, 354, 353), (385, 384, 383, 382), (393, 392, 375, 374), (388, 387, 380, 379), (404, 403, 364, 363), (401, 400, 367, 366), (402, 401, 366, 365), (392, 391, 376, 375), (408, 407, 360, 359), (405, 404, 363, 362), (406, 405, 362, 361), (389, 388, 379, 378), (414, 415, 447, 446), (410, 411, 443, 442), (406, 407, 439, 438), (402, 403, 435, 434), (386, 387, 419, 418), (398, 399, 431, 430), (394, 395, 427, 426), (390, 391, 423, 422), (415, 384, 416, 447), (411, 412, 444, 443), (407, 408, 440, 439), (403, 404, 436, 435), (391, 392, 424, 423), (387, 388, 420, 419), (399, 400, 432, 431), (395, 396, 428, 427), (412, 413, 445, 444), (408, 409, 441, 440), (404, 405, 437, 436), (400, 401, 433, 432), (396, 397, 429, 428), (392, 393, 425, 424), (388, 389, 421, 420), (384, 385, 417, 416), (413, 414, 446, 445), (409, 410, 442, 441), (405, 406, 438, 437), (401, 402, 434, 433), (397, 398, 430, 429), (393, 394, 426, 425), (389, 390, 422, 421), (385, 386, 418, 417), (446, 447, 479, 478), (442, 443, 475, 474), (438, 439, 471, 470), (434, 435, 467, 466), (430, 431, 463, 462), (426, 427, 459, 458), (422, 423, 455, 454), (418, 419, 451, 450), (447, 416, 448, 479), (443, 444, 476, 475), (439, 440, 472, 471), (435, 436, 468, 467), (419, 420, 452, 451), (431, 432, 464, 463), (427, 428, 460, 459), (423, 424, 456, 455), (444, 445, 477, 476), (440, 441, 473, 472), (436, 437, 469, 468), (432, 433, 465, 464), (424, 425, 457, 456), (420, 421, 453, 452), (416, 417, 449, 448), (428, 429, 461, 460), (445, 446, 478, 477), (441, 442, 474, 473), (437, 438, 470, 469), (433, 434, 466, 465), (429, 430, 462, 461), (425, 426, 458, 457), (421, 422, 454, 453), (417, 418, 450, 449), (478, 479, 511, 510), (474, 475, 507, 506), (470, 471, 503, 502), (466, 467, 499, 498), (462, 463, 495, 494), (458, 459, 491, 490), (454, 455, 487, 486), (450, 451, 483, 482), (479, 448, 480, 511), (475, 476, 508, 507), (471, 472, 504, 503), (467, 468, 500, 499), (463, 464, 496, 495), (459, 460, 492, 491), (455, 456, 488, 487), (451, 452, 484, 483), (476, 477, 509, 508), (472, 473, 505, 504), (468, 469, 501, 500), (464, 465, 497, 496), (452, 453, 485, 484), (448, 449, 481, 480), (460, 461, 493, 492), (456, 457, 489, 488), (477, 478, 510, 509), (473, 474, 506, 505), (469, 470, 502, 501), (465, 466, 498, 497), (457, 458, 490, 489), (453, 454, 486, 485), (449, 450, 482, 481), (461, 462, 494, 493), (508, 509, 541, 540), (504, 505, 537, 536), (500, 501, 533, 532), (496, 497, 529, 528), (484, 485, 517, 516), (480, 481, 513, 512), (492, 493, 525, 524), (488, 489, 521, 520), (509, 510, 542, 541), (505, 506, 538, 537), (501, 502, 534, 533), (497, 498, 530, 529), (489, 490, 522, 521), (485, 486, 518, 517), (481, 482, 514, 513), (493, 494, 526, 525), (510, 511, 543, 542), (506, 507, 539, 538), (502, 503, 535, 534), (498, 499, 531, 530), (494, 495, 527, 526), (490, 491, 523, 522), (486, 487, 519, 518), (482, 483, 515, 514), (511, 480, 512, 543), (507, 508, 540, 539), (503, 504, 536, 535), (499, 500, 532, 531), (495, 496, 528, 527), (491, 492, 524, 523), (487, 488, 520, 519), (483, 484, 516, 515), (540, 541, 573, 572), (536, 537, 569, 568), (532, 533, 565, 564), (528, 529, 561, 560), (524, 525, 557, 556), (520, 521, 553, 552), (516, 517, 549, 548), (512, 513, 545, 544), (541, 542, 574, 573), (537, 538, 570, 569), (533, 534, 566, 565), (529, 530, 562, 561), (513, 514, 546, 545), (525, 526, 558, 557), (521, 522, 554, 553), (517, 518, 550, 549), (542, 543, 575, 574), (538, 539, 571, 570), (534, 535, 567, 566), (530, 531, 563, 562), (518, 519, 551, 550), (514, 515, 547, 546), (526, 527, 559, 558), (522, 523, 555, 554), (543, 512, 544, 575), (539, 540, 572, 571), (535, 536, 568, 567), (531, 532, 564, 563), (523, 524, 556, 555), (519, 520, 552, 551), (515, 516, 548, 547), (527, 528, 560, 559), (572, 573, 605, 604), (568, 569, 601, 600), (564, 565, 597, 596), (560, 561, 593, 592), (556, 557, 589, 588), (552, 553, 585, 584), (548, 549, 581, 580), (544, 545, 577, 576), (573, 574, 606, 605), (569, 570, 602, 601), (565, 566, 598, 597), (561, 562, 594, 593), (557, 558, 590, 589), (553, 554, 586, 585), (549, 550, 582, 581), (545, 546, 578, 577), (574, 575, 607, 606), (570, 571, 603, 602), (566, 567, 599, 598), (562, 563, 595, 594), (546, 547, 579, 578), (558, 559, 591, 590), (554, 555, 587, 586), (550, 551, 583, 582), (575, 544, 576, 607), (571, 572, 604, 603), (567, 568, 600, 599), (563, 564, 596, 595), (551, 552, 584, 583), (547, 548, 580, 579), (559, 560, 592, 591), (555, 556, 588, 587), (604, 605, 637, 636), (600, 601, 633, 632), (596, 597, 629, 628), (592, 593, 625, 624), (584, 585, 617, 616), (580, 581, 613, 612), (576, 577, 609, 608), (588, 589, 621, 620), (605, 606, 638, 637), (601, 602, 634, 633), (597, 598, 630, 629), (593, 594, 626, 625), (589, 590, 622, 621), (585, 586, 618, 617), (581, 582, 614, 613), (577, 578, 610, 609), (606, 607, 639, 638), (602, 603, 635, 634), (598, 599, 631, 630), (594, 595, 627, 626), (590, 591, 623, 622), (586, 587, 619, 618), (582, 583, 615, 614), (578, 579, 611, 610), (607, 576, 608, 639), (603, 604, 636, 635), (599, 600, 632, 631), (595, 596, 628, 627), (579, 580, 612, 611), (591, 592, 624, 623), (587, 588, 620, 619), (583, 584, 616, 615), (636, 637, 669, 668), (632, 633, 665, 664), (628, 629, 661, 660), (624, 625, 657, 656), (612, 613, 645, 644), (608, 609, 641, 640), (620, 621, 653, 652), (616, 617, 649, 648), (637, 638, 670, 669), (633, 634, 666, 665), (629, 630, 662, 661), (625, 626, 658, 657), (617, 618, 650, 649), (613, 614, 646, 645), (609, 610, 642, 641), (621, 622, 654, 653), (638, 639, 671, 670), (634, 635, 667, 666), (630, 631, 663, 662), (626, 627, 659, 658), (622, 623, 655, 654), (618, 619, 651, 650), (614, 615, 647, 646), (610, 611, 643, 642), (639, 608, 640, 671), (635, 636, 668, 667), (631, 632, 664, 663), (627, 628, 660, 659), (623, 624, 656, 655), (619, 620, 652, 651), (615, 616, 648, 647), (611, 612, 644, 643), (668, 669, 701, 700), (664, 665, 697, 696), (660, 661, 693, 692), (656, 657, 689, 688), (640, 641, 673, 672), (652, 653, 685, 684), (648, 649, 681, 680), (644, 645, 677, 676), (669, 670, 702, 701), (665, 666, 698, 697), (661, 662, 694, 693), (657, 658, 690, 689), (645, 646, 678, 677), (641, 642, 674, 673), (653, 654, 686, 685), (649, 650, 682, 681), (670, 671, 703, 702), (666, 667, 699, 698), (662, 663, 695, 694), (658, 659, 691, 690), (650, 651, 683, 682), (646, 647, 679, 678), (642, 643, 675, 674), (654, 655, 687, 686), (671, 640, 672, 703), (667, 668, 700, 699), (663, 664, 696, 695), (659, 660, 692, 691), (655, 656, 688, 687), (651, 652, 684, 683), (647, 648, 680, 679), (643, 644, 676, 675), (700, 701, 733, 732), (696, 697, 729, 728), (692, 693, 725, 724), (688, 689, 721, 720), (684, 685, 717, 716), (680, 681, 713, 712), (676, 677, 709, 708), (672, 673, 705, 704), (701, 702, 734, 733), (697, 698, 730, 729), (693, 694, 726, 725), (689, 690, 722, 721), (673, 674, 706, 705), (685, 686, 718, 717), (681, 682, 714, 713), (677, 678, 710, 709), (702, 703, 735, 734), (698, 699, 731, 730), (694, 695, 727, 726), (690, 691, 723, 722), (678, 679, 711, 710), (674, 675, 707, 706), (686, 687, 719, 718), (682, 683, 715, 714), (703, 672, 704, 735), (699, 700, 732, 731), (695, 696, 728, 727), (691, 692, 724, 723), (683, 684, 716, 715), (679, 680, 712, 711), (675, 676, 708, 707), (687, 688, 720, 719), (732, 733, 765, 764), (728, 729, 761, 760), (724, 725, 757, 756), (720, 721, 753, 752), (716, 717, 749, 748), (712, 713, 745, 744), (708, 709, 741, 740), (704, 705, 737, 736), (733, 734, 766, 765), (729, 730, 762, 761), (725, 726, 758, 757), (721, 722, 754, 753), (717, 718, 750, 749), (713, 714, 746, 745), (709, 710, 742, 741), (705, 706, 738, 737), (734, 735, 767, 766), (730, 731, 763, 762), (726, 727, 759, 758), (722, 723, 755, 754), (706, 707, 739, 738), (718, 719, 751, 750), (714, 715, 747, 746), (710, 711, 743, 742), (735, 704, 736, 767), (731, 732, 764, 763), (727, 728, 760, 759), (723, 724, 756, 755), (711, 712, 744, 743), (707, 708, 740, 739), (719, 720, 752, 751), (715, 716, 748, 747), (764, 765, 797, 796), (760, 761, 793, 792), (756, 757, 789, 788), (752, 753, 785, 784), (744, 745, 777, 776), (740, 741, 773, 772), (736, 737, 769, 768), (748, 749, 781, 780), (765, 766, 798, 797), (761, 762, 794, 793), (757, 758, 790, 789), (753, 754, 786, 785), (749, 750, 782, 781), (745, 746, 778, 777), (741, 742, 774, 773), (737, 738, 770, 769), (766, 767, 799, 798), (762, 763, 795, 794), (758, 759, 791, 790), (754, 755, 787, 786), (750, 751, 783, 782), (746, 747, 779, 778), (742, 743, 775, 774), (738, 739, 771, 770), (767, 736, 768, 799), (763, 764, 796, 795), (759, 760, 792, 791), (755, 756, 788, 787), (739, 740, 772, 771), (751, 752, 784, 783), (747, 748, 780, 779), (743, 744, 776, 775), (796, 797, 829, 828), (792, 793, 825, 824), (788, 789, 821, 820), (784, 785, 817, 816), (772, 773, 805, 804), (768, 769, 801, 800), (780, 781, 813, 812), (776, 777, 809, 808), (797, 798, 830, 829), (793, 794, 826, 825), (789, 790, 822, 821), (785, 786, 818, 817), (777, 778, 810, 809), (773, 774, 806, 805), (769, 770, 802, 801), (781, 782, 814, 813), (798, 799, 831, 830), (794, 795, 827, 826), (790, 791, 823, 822), (786, 787, 819, 818), (782, 783, 815, 814), (778, 779, 811, 810), (774, 775, 807, 806), (770, 771, 803, 802), (799, 768, 800, 831), (795, 796, 828, 827), (791, 792, 824, 823), (787, 788, 820, 819), (783, 784, 816, 815), (779, 780, 812, 811), (775, 776, 808, 807), (771, 772, 804, 803), (828, 829, 861, 860), (824, 825, 857, 856), (820, 821, 853, 852), (816, 817, 849, 848), (800, 801, 833, 832), (812, 813, 845, 844), (808, 809, 841, 840), (804, 805, 837, 836), (829, 830, 862, 861), (825, 826, 858, 857), (821, 822, 854, 853), (817, 818, 850, 849), (805, 806, 838, 837), (801, 802, 834, 833), (813, 814, 846, 845), (809, 810, 842, 841), (830, 831, 863, 862), (826, 827, 859, 858), (822, 823, 855, 854), (818, 819, 851, 850), (810, 811, 843, 842), (806, 807, 839, 838), (802, 803, 835, 834), (814, 815, 847, 846), (831, 800, 832, 863), (827, 828, 860, 859), (823, 824, 856, 855), (819, 820, 852, 851), (815, 816, 848, 847), (811, 812, 844, 843), (807, 808, 840, 839), (803, 804, 836, 835), (860, 861, 893, 892), (856, 857, 889, 888), (852, 853, 885, 884), (848, 849, 881, 880), (844, 845, 877, 876), (840, 841, 873, 872), (836, 837, 869, 868), (832, 833, 865, 864), (861, 862, 894, 893), (857, 858, 890, 889), (853, 854, 886, 885), (849, 850, 882, 881), (833, 834, 866, 865), (845, 846, 878, 877), (841, 842, 874, 873), (837, 838, 870, 869), (862, 863, 895, 894), (858, 859, 891, 890), (854, 855, 887, 886), (850, 851, 883, 882), (838, 839, 871, 870), (834, 835, 867, 866), (846, 847, 879, 878), (842, 843, 875, 874), (863, 832, 864, 895), (859, 860, 892, 891), (855, 856, 888, 887), (851, 852, 884, 883), (843, 844, 876, 875), (839, 840, 872, 871), (835, 836, 868, 867), (847, 848, 880, 879), (892, 893, 925, 924), (888, 889, 921, 920), (884, 885, 917, 916), (880, 881, 913, 912), (876, 877, 909, 908), (872, 873, 905, 904), (868, 869, 901, 900), (864, 865, 897, 896), (893, 894, 926, 925), (889, 890, 922, 921), (885, 886, 918, 917), (881, 882, 914, 913), (877, 878, 910, 909), (873, 874, 906, 905), (869, 870, 902, 901), (865, 866, 898, 897), (894, 895, 927, 926), (890, 891, 923, 922), (886, 887, 919, 918), (882, 883, 915, 914), (866, 867, 899, 898), (878, 879, 911, 910), (874, 875, 907, 906), (870, 871, 903, 902), (895, 864, 896, 927), (891, 892, 924, 923), (887, 888, 920, 919), (883, 884, 916, 915), (871, 872, 904, 903), (867, 868, 900, 899), (879, 880, 912, 911), (875, 876, 908, 907), (926, 927, 959, 958), (922, 923, 955, 954), (918, 919, 951, 950), (914, 915, 947, 946), (910, 911, 943, 942), (906, 907, 939, 938), (902, 903, 935, 934), (898, 899, 931, 930), (927, 896, 928, 959), (923, 924, 956, 955), (919, 920, 952, 951), (915, 916, 948, 947), (911, 912, 944, 943), (907, 908, 940, 939), (903, 904, 936, 935), (899, 900, 932, 931), (924, 925, 957, 956), (920, 921, 953, 952), (916, 917, 949, 948), (912, 913, 945, 944), (900, 901, 933, 932), (896, 897, 929, 928), (908, 909, 941, 940), (904, 905, 937, 936), (925, 926, 958, 957), (921, 922, 954, 953), (917, 918, 950, 949), (913, 914, 946, 945), (905, 906, 938, 937), (901, 902, 934, 933), (897, 898, 930, 929), (909, 910, 942, 941), (958, 959, 991, 990), (954, 955, 987, 986), (950, 951, 983, 982), (946, 947, 979, 978), (938, 939, 971, 970), (934, 935, 967, 966), (930, 931, 963, 962), (942, 943, 975, 974), (959, 928, 960, 991), (955, 956, 988, 987), (951, 952, 984, 983), (947, 948, 980, 979), (943, 944, 976, 975), (939, 940, 972, 971), (935, 936, 968, 967), (931, 932, 964, 963), (956, 957, 989, 988), (952, 953, 985, 984), (948, 949, 981, 980), (944, 945, 977, 976), (928, 929, 961, 960), (940, 941, 973, 972), (936, 937, 969, 968), (932, 933, 965, 964), (957, 958, 990, 989), (953, 954, 986, 985), (949, 950, 982, 981), (945, 946, 978, 977), (933, 934, 966, 965), (929, 930, 962, 961), (941, 942, 974, 973), (937, 938, 970, 969), (990, 991, 1023, 1022), (986, 987, 1019, 1018), (982, 983, 1015, 1014), (978, 979, 1011, 1010), (966, 967, 999, 998), (962, 963, 995, 994), (974, 975, 1007, 1006), (970, 971, 1003, 1002), (991, 960, 992, 1023), (987, 988, 1020, 1019), (983, 984, 1016, 1015), (979, 980, 1012, 1011), (971, 972, 1004, 1003), (967, 968, 1000, 999), (963, 964, 996, 995), (975, 976, 1008, 1007), (988, 989, 1021, 1020), (984, 985, 1017, 1016), (980, 981, 1013, 1012), (976, 977, 1009, 1008), (972, 973, 1005, 1004), (968, 969, 1001, 1000), (964, 965, 997, 996), (960, 961, 993, 992), (989, 990, 1022, 1021), (985, 986, 1018, 1017), (981, 982, 1014, 1013), (977, 978, 1010, 1009), (961, 962, 994, 993), (973, 974, 1006, 1005), (969, 970, 1002, 1001), (965, 966, 998, 997), (1022, 1023, 1055, 1054), (1018, 1019, 1051, 1050), (1014, 1015, 1047, 1046), (1010, 1011, 1043, 1042), (994, 995, 1027, 1026), (1006, 1007, 1039, 1038), (1002, 1003, 1035, 1034), (998, 999, 1031, 1030), (1023, 992, 1024, 1055), (1019, 1020, 1052, 1051), (1015, 1016, 1048, 1047), (1011, 1012, 1044, 1043), (999, 1000, 1032, 1031), (995, 996, 1028, 1027), (1007, 1008, 1040, 1039), (1003, 1004, 1036, 1035), (1020, 1021, 1053, 1052), (1016, 1017, 1049, 1048), (1012, 1013, 1045, 1044), (1008, 1009, 1041, 1040), (1004, 1005, 1037, 1036), (1000, 1001, 1033, 1032), (996, 997, 1029, 1028), (992, 993, 1025, 1024), (1021, 1022, 1054, 1053), (1017, 1018, 1050, 1049), (1013, 1014, 1046, 1045), (1009, 1010, 1042, 1041), (1005, 1006, 1038, 1037), (1001, 1002, 1034, 1033), (997, 998, 1030, 1029), (993, 994, 1026, 1025), (20, 19, 18, 17, 16, 15, 14, 13, 12, 11, 10, 9, 8, 7, 6, 5, 4, 3, 2, 1, 0, 31, 30, 29, 28, 27, 26, 25, 24, 23, 22, 21), (1025, 1026, 1027, 1028, 1029, 1030, 1031, 1032, 1033, 1034, 1035, 1036, 1037, 1038, 1039, 1040, 1041, 1042, 1043, 1044, 1045, 1046, 1047, 1048, 1049, 1050, 1051, 1052, 1053, 1054, 1055, 1024)])
me_cylinder.polygons.foreach_set('use_smooth', [True] * 1026)
me_cylinder.materials.append(mat_material1)
me_cylinder.use_remesh_preserve_volume = False
me_cylinder.use_remesh_preserve_attributes = False
me_cylinder.use_mirror_vertex_groups = False
me_cylinder.update()

# ---- objects
ob_cylinder = bpy.data.objects.new('Cylinder', me_cylinder)

# ---- transforms, parenting, visibility, modifiers, constraints
ob_cylinder.location = (0.0, 0.0, 0.0)
ob_cylinder.lineart.crease_threshold = 0.0

# ---- collection membership
col_collection_1.objects.link(ob_cylinder)

# ---- scene / render settings (as saved in the file)
scene.frame_start = 1; scene.frame_end = 250; scene.frame_set(1)
scene.render.engine = 'BLENDER_EEVEE_NEXT'
scene.render.resolution_percentage = 50
scene.render.dither_intensity = 0.0
scene.cycles.use_denoising = False
scene.cycles.samples = 10
scene.cycles.sampling_pattern = 'TABULATED_SOBOL'
scene.cycles.light_sampling_threshold = 0.0
scene.cycles.use_adaptive_sampling = False
scene.cycles.use_light_tree = False
scene.cycles.blur_glossy = 0.0
scene.cycles.volume_bounces = 1
scene.cycles.pixel_filter_type = 'GAUSSIAN'
scene.cycles.sample_clamp_indirect = 0.0
scene.view_settings.view_transform = 'Standard'
bpy.context.view_layer.update()

# ---- added for rendering (the .blend has no active camera and no usable light): camera, sun
cam_auto = bpy.data.cameras.new('AutoCamera')
cam_auto.lens = 50.0
cam_auto.sensor_width = 36.0
cam_auto.clip_end = 1000.0
ob_auto_camera = bpy.data.objects.new('AutoCamera', cam_auto)
scene.collection.objects.link(ob_auto_camera)
ob_auto_camera.location = (2.67846, -3.21534, 0.748153)
ob_auto_camera.rotation_euler = (1.09748, -7.21219e-08, 0.694738)
scene.camera = ob_auto_camera
light_auto_sun = bpy.data.lights.new('AutoSun', 'SUN')
light_auto_sun.energy = 3.0
light_auto_sun.angle = 0.0523599
ob_auto_sun = bpy.data.objects.new('AutoSun', light_auto_sun)
scene.collection.objects.link(ob_auto_sun)
ob_auto_sun.rotation_euler = (0.872665, 0.174533, 0.523599)
bpy.context.view_layer.update()

